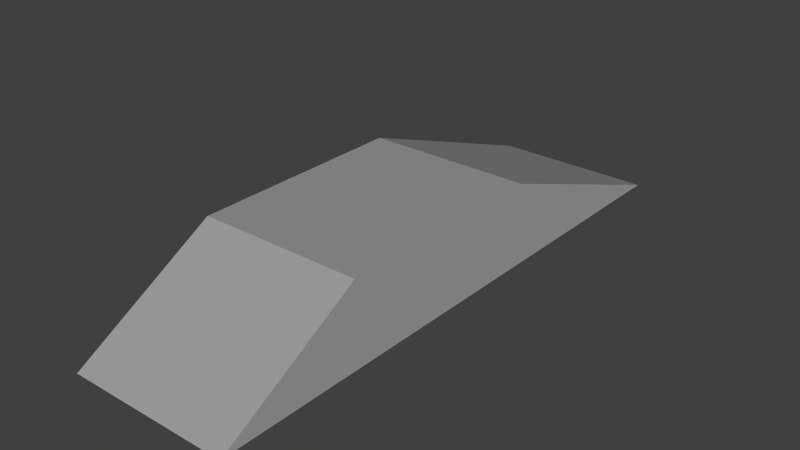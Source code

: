 # Source: Ramp_3m_20-30.blend  (saved by Blender 2.76.0; exported with 4.5.12 LTS)
import bpy
from mathutils import Matrix  # noqa: F401  (used for matrix-valued properties, if any)

bpy.ops.wm.read_factory_settings(use_empty=True)
scene = bpy.context.scene
scene.name = 'Scene'

# ---- collections
col_collection_1 = bpy.data.collections.new('Collection 1'); scene.collection.children.link(col_collection_1)

# ---- materials (node trees are filled in below, after node groups)
mat_basetex = bpy.data.materials.new('BaseTex')
mat_basetex.alpha_threshold = 0.0
mat_basetex.use_transparent_shadow = False
mat_basetex.diffuse_color = (1.0, 1.0, 1.0, 1.0)
mat_basetex.roughness = 0.5
mat_basetex_dark = bpy.data.materials.new('BaseTex_Dark')
mat_basetex_dark.alpha_threshold = 0.0
mat_basetex_dark.use_transparent_shadow = False
mat_basetex_dark.diffuse_color = (1.0, 1.0, 1.0, 1.0)
mat_basetex_dark.roughness = 0.5
mat_vehiclephysicslogo_grid = bpy.data.materials.new('VehiclePhysicsLogo-Grid')
mat_vehiclephysicslogo_grid.alpha_threshold = 0.0
mat_vehiclephysicslogo_grid.use_transparent_shadow = False
mat_vehiclephysicslogo_grid.diffuse_color = (1.0, 1.0, 1.0, 1.0)
mat_vehiclephysicslogo_grid.roughness = 0.5

# ---- material node trees

# ---- world
world_world = bpy.data.worlds.new('World'); scene.world = world_world
world_world.color = (0.05088, 0.05088, 0.05088)
world_world.use_sun_shadow = False
world_world.sun_shadow_jitter_overblur = 0.0
world_world.cycles.sampling_method = 'MANUAL'
world_world.cycles.sample_map_resolution = 256

# ---- lights
light_hemi = bpy.data.lights.new('Hemi', 'SUN')
light_hemi.transmission_factor = 0.0
light_hemi.angle = 0.1993
light_hemi.energy = 1.0
light_hemi.shadow_buffer_clip_start = 0.5
light_hemi.shadow_soft_size = 0.1
light_hemi.shadow_cascade_max_distance = 1000.0
light_hemi.cycles.use_multiple_importance_sampling = False

# ---- meshes
me_cube = bpy.data.meshes.new('Cube')
me_cube.from_pydata([(3.0, 12.24, 0.0), (3.0, -9.195, 0.0), (-3.0, -9.195, 0.0), (-3.0, 12.24, 0.0), (3.0, -4.0, 3.0), (-3.0, -4.0, 3.0), (3.0, 4.0, 3.0), (-3.0, 4.0, 3.0), (-3.0, 4.0, 0.0), (3.0, 4.0, 0.0), (-3.0, -4.0, 0.0), (3.0, -4.0, 0.0), (-3.0, -3.0, 0.0), (3.0, -3.0, 3.0), (-3.0, -3.0, 3.0), (3.0, -3.0, 0.0), (-3.0, 3.0, 0.0), (-3.0, 3.0, 3.0), (3.0, 3.0, 3.0), (3.0, 3.0, 0.0), (3.0, 3.0, 2.0), (3.0, 4.0, 2.0), (-3.0, -3.0, 2.0), (-3.0, -4.0, 2.0)], [], [(0, 9, 8, 3), (1, 4, 5, 2), (11, 1, 2, 10), (13, 14, 5, 4), (4, 1, 11), (8, 7, 3), (6, 0, 3, 7), (0, 6, 21, 9), (17, 7, 8, 16), (13, 4, 11, 15), (2, 5, 23, 10), (15, 11, 10, 12), (18, 17, 14, 13), (5, 14, 22, 23), (18, 13, 15, 19, 20), (19, 15, 12, 16), (14, 17, 16, 12, 22), (6, 7, 17, 18), (21, 20, 19, 9), (9, 19, 16, 8), (6, 18, 20, 21), (23, 22, 12, 10)])
me_cube.polygons.foreach_set('material_index', [0, 0, 0, 1, 0, 0, 0, 0, 1, 1, 0, 1, 0, 2, 0, 0, 0, 1, 1, 1, 2, 1])
_uv = me_cube.uv_layers.new(name='UVMap')
_uv.uv.foreach_set('vector', [4.768e-07, -7.25, 9.537e-07, 0.9918, 6.0, 0.9918, 6.0, -7.25, 0.0, 7.0, 0.0, 0.0, 6.0, 0.0, 6.0, 7.0, 1.0, 1.0, 1.0, -4.195, -5.0, -4.195, -5.0, 1.0, 0.0, 0.0, 2.384e-07, -6.0, 1.0, -6.0, 1.0, 8.941e-08, 1.0, -1.0, -4.195, -4.0, 1.0, -4.0, 1.0, 0.0, 1.0, 3.0, 9.242, 0.0, 6.0, 0.0, 6.0, 8.771, 0.0, 8.771, 0.0, 0.0, 1.242, 0.0, -7.0, 3.0, -7.0, 2.0, -7.0, 0.0, 0.0, 0.0, 1.0, 0.0, 1.0, 3.0, 0.0, 3.0, 0.0, 0.0, 1.0, 0.0, 1.0, 3.0, 0.0, 3.0, 1.805, 0.0, 7.0, 3.0, 7.0, 2.0, 7.0, 0.0, 2.0, -3.0, 1.0, -3.0, 1.0, 3.0, 2.0, 3.0, 0.0, 0.0, 2.384e-07, -6.0, 6.0, -6.0, 6.0, 7.153e-07, 1.0, 1.0, 0.0, 1.0, 0.0, 0.0, 1.0, 0.0, 0.0, 0.0, 6.0, 0.0, 6.0, 3.0, 0.0, 3.0, 0.0, 1.0, 2.0, -3.0, -4.0, -3.0, -4.0, 3.0, 2.0, 3.0, 0.0, 0.0, 6.0, 0.0, 6.0, 3.0, 0.0, 3.0, 0.0, 1.0, 0.0, 0.0, 2.384e-07, -6.0, 1.0, -6.0, 1.0, 8.941e-08, 0.0, 1.0, 1.0, 1.0, 1.0, 3.0, 0.0, 3.0, 1.0, -3.0, -1.431e-06, -3.0, 7.153e-07, 3.0, 1.0, 3.0, 1.0, 1.0, 0.0, 1.0, 0.0, 0.0, 1.0, 0.0, 0.0, 1.0, 1.0, 1.0, 1.0, 3.0, 0.0, 3.0])
me_cube.materials.append(mat_basetex)
me_cube.materials.append(mat_basetex_dark)
me_cube.materials.append(mat_vehiclephysicslogo_grid)
me_cube.use_remesh_preserve_volume = False
me_cube.use_remesh_preserve_attributes = False
me_cube.use_mirror_vertex_groups = False
me_cube.update()

# ---- objects
ob_cube = bpy.data.objects.new('Cube', me_cube)
ob_hemi = bpy.data.objects.new('Hemi', light_hemi)

# ---- transforms, parenting, visibility, modifiers, constraints
ob_cube.location = (0.0, 0.0, 0.0)
ob_cube.lock_rotations_4d = False
ob_cube.empty_display_type = 'ARROWS'
ob_cube.lineart.crease_threshold = 0.0
ob_hemi.location = (0.0, 0.0, 20.0)
ob_hemi.rotation_euler = (0.7854, 0.7854, 0.0)
ob_hemi.lineart.crease_threshold = 0.0

# ---- collection membership
col_collection_1.objects.link(ob_cube)
col_collection_1.objects.link(ob_hemi)

# ---- scene / render settings (as saved in the file)
scene.frame_start = 1; scene.frame_end = 250; scene.frame_set(26)
scene.render.engine = 'BLENDER_EEVEE_NEXT'
scene.render.resolution_percentage = 50
scene.render.dither_intensity = 0.0
scene.cycles.use_denoising = False
scene.cycles.samples = 10
scene.cycles.sampling_pattern = 'TABULATED_SOBOL'
scene.cycles.light_sampling_threshold = 0.0
scene.cycles.use_adaptive_sampling = False
scene.cycles.use_light_tree = False
scene.cycles.blur_glossy = 0.0
scene.cycles.pixel_filter_type = 'GAUSSIAN'
scene.cycles.sample_clamp_indirect = 0.0
scene.view_settings.view_transform = 'Standard'
bpy.context.view_layer.update()

# ---- added for rendering (the .blend has no active camera): camera
cam_auto = bpy.data.cameras.new('AutoCamera')
cam_auto.lens = 50.0
cam_auto.sensor_width = 36.0
cam_auto.clip_end = 1000.0
ob_auto_camera = bpy.data.objects.new('AutoCamera', cam_auto)
scene.collection.objects.link(ob_auto_camera)
ob_auto_camera.location = (20.7825, -23.4157, 18.126)
ob_auto_camera.rotation_euler = (1.09748, -7.21219e-08, 0.694738)
scene.camera = ob_auto_camera
bpy.context.view_layer.update()
